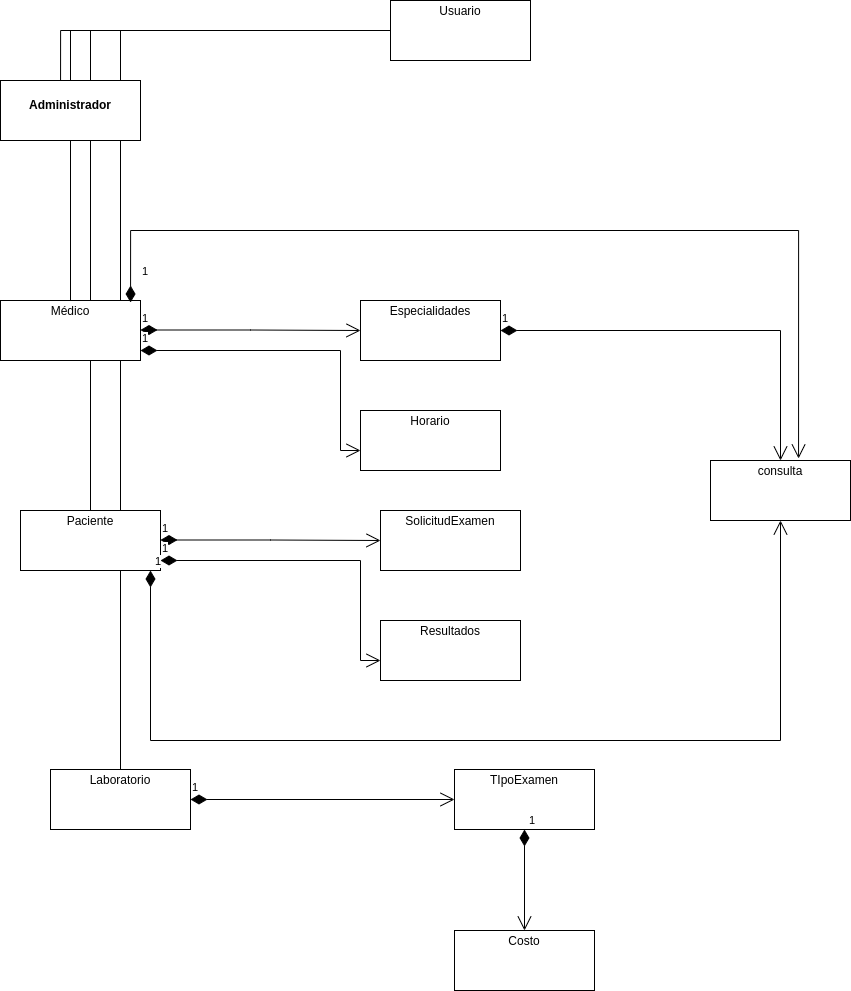

The diagram above was exported from draw.io. Its source (the exported page's mxGraphModel, read from the mxfile embedded in the PNG):
<mxGraphModel dx="1434" dy="842" grid="1" gridSize="10" guides="1" tooltips="1" connect="1" arrows="1" fold="1" page="1" pageScale="1" pageWidth="827" pageHeight="1169" math="0" shadow="0">
  <root>
    <mxCell id="0" />
    <mxCell id="1" parent="0" />
    <mxCell id="1tHcWt3Q52vqiUBXbtoy-3" value="&lt;p style=&quot;margin:0px;margin-top:4px;text-align:center;&quot;&gt;&lt;b&gt;Class&lt;/b&gt;&lt;/p&gt;&lt;hr size=&quot;1&quot;/&gt;&lt;div style=&quot;height:2px;&quot;&gt;&lt;/div&gt;&lt;hr size=&quot;1&quot;/&gt;&lt;div style=&quot;height:2px;&quot;&gt;&lt;/div&gt;" style="verticalAlign=top;align=left;overflow=fill;fontSize=12;fontFamily=Helvetica;html=1;whiteSpace=wrap;" vertex="1" parent="1">
      <mxGeometry x="570" y="400" width="140" height="60" as="geometry" />
    </mxCell>
    <mxCell id="1tHcWt3Q52vqiUBXbtoy-12" style="edgeStyle=orthogonalEdgeStyle;rounded=0;orthogonalLoop=1;jettySize=auto;html=1;entryX=0.429;entryY=0.033;entryDx=0;entryDy=0;entryPerimeter=0;endArrow=none;endFill=0;" edge="1" parent="1" source="1tHcWt3Q52vqiUBXbtoy-4" target="1tHcWt3Q52vqiUBXbtoy-8">
      <mxGeometry relative="1" as="geometry" />
    </mxCell>
    <mxCell id="1tHcWt3Q52vqiUBXbtoy-13" style="edgeStyle=orthogonalEdgeStyle;rounded=0;orthogonalLoop=1;jettySize=auto;html=1;endArrow=none;endFill=0;" edge="1" parent="1" source="1tHcWt3Q52vqiUBXbtoy-4" target="1tHcWt3Q52vqiUBXbtoy-7">
      <mxGeometry relative="1" as="geometry" />
    </mxCell>
    <mxCell id="1tHcWt3Q52vqiUBXbtoy-14" style="edgeStyle=orthogonalEdgeStyle;rounded=0;orthogonalLoop=1;jettySize=auto;html=1;endArrow=none;endFill=0;" edge="1" parent="1" source="1tHcWt3Q52vqiUBXbtoy-4" target="1tHcWt3Q52vqiUBXbtoy-9">
      <mxGeometry relative="1" as="geometry" />
    </mxCell>
    <mxCell id="1tHcWt3Q52vqiUBXbtoy-15" style="edgeStyle=orthogonalEdgeStyle;rounded=0;orthogonalLoop=1;jettySize=auto;html=1;endArrow=none;endFill=0;" edge="1" parent="1" source="1tHcWt3Q52vqiUBXbtoy-4" target="1tHcWt3Q52vqiUBXbtoy-10">
      <mxGeometry relative="1" as="geometry" />
    </mxCell>
    <mxCell id="1tHcWt3Q52vqiUBXbtoy-4" value="&lt;p style=&quot;margin:0px;margin-top:4px;text-align:center;&quot;&gt;Usuario&lt;/p&gt;" style="verticalAlign=top;align=left;overflow=fill;fontSize=12;fontFamily=Helvetica;html=1;whiteSpace=wrap;" vertex="1" parent="1">
      <mxGeometry x="570" y="400" width="140" height="60" as="geometry" />
    </mxCell>
    <mxCell id="1tHcWt3Q52vqiUBXbtoy-7" value="&lt;p style=&quot;margin:0px;margin-top:4px;text-align:center;&quot;&gt;Médico&lt;/p&gt;" style="verticalAlign=top;align=left;overflow=fill;fontSize=12;fontFamily=Helvetica;html=1;whiteSpace=wrap;" vertex="1" parent="1">
      <mxGeometry x="180" y="700" width="140" height="60" as="geometry" />
    </mxCell>
    <mxCell id="1tHcWt3Q52vqiUBXbtoy-8" value="&lt;p style=&quot;margin:0px;margin-top:4px;text-align:center;&quot;&gt;&lt;br&gt;&lt;b&gt;Administrador&lt;/b&gt;&lt;/p&gt;" style="verticalAlign=top;align=left;overflow=fill;fontSize=12;fontFamily=Helvetica;html=1;whiteSpace=wrap;" vertex="1" parent="1">
      <mxGeometry x="180" y="480" width="140" height="60" as="geometry" />
    </mxCell>
    <mxCell id="1tHcWt3Q52vqiUBXbtoy-9" value="&lt;p style=&quot;margin:0px;margin-top:4px;text-align:center;&quot;&gt;Paciente&lt;/p&gt;" style="verticalAlign=top;align=left;overflow=fill;fontSize=12;fontFamily=Helvetica;html=1;whiteSpace=wrap;" vertex="1" parent="1">
      <mxGeometry x="200" y="910" width="140" height="60" as="geometry" />
    </mxCell>
    <mxCell id="1tHcWt3Q52vqiUBXbtoy-10" value="&lt;p style=&quot;margin:0px;margin-top:4px;text-align:center;&quot;&gt;Laboratorio&lt;/p&gt;" style="verticalAlign=top;align=left;overflow=fill;fontSize=12;fontFamily=Helvetica;html=1;whiteSpace=wrap;" vertex="1" parent="1">
      <mxGeometry x="230" y="1169" width="140" height="60" as="geometry" />
    </mxCell>
    <mxCell id="1tHcWt3Q52vqiUBXbtoy-26" value="&lt;p style=&quot;margin:0px;margin-top:4px;text-align:center;&quot;&gt;Especialidades&lt;/p&gt;" style="verticalAlign=top;align=left;overflow=fill;fontSize=12;fontFamily=Helvetica;html=1;whiteSpace=wrap;" vertex="1" parent="1">
      <mxGeometry x="540" y="700" width="140" height="60" as="geometry" />
    </mxCell>
    <mxCell id="1tHcWt3Q52vqiUBXbtoy-28" value="1" style="endArrow=open;html=1;endSize=12;startArrow=diamondThin;startSize=14;startFill=1;edgeStyle=orthogonalEdgeStyle;align=left;verticalAlign=bottom;rounded=0;" edge="1" parent="1" target="1tHcWt3Q52vqiUBXbtoy-26">
      <mxGeometry x="-1" y="3" relative="1" as="geometry">
        <mxPoint x="320" y="729.5" as="sourcePoint" />
        <mxPoint x="480" y="729.5" as="targetPoint" />
      </mxGeometry>
    </mxCell>
    <mxCell id="1tHcWt3Q52vqiUBXbtoy-29" value="&lt;p style=&quot;margin:0px;margin-top:4px;text-align:center;&quot;&gt;Horario&lt;/p&gt;" style="verticalAlign=top;align=left;overflow=fill;fontSize=12;fontFamily=Helvetica;html=1;whiteSpace=wrap;" vertex="1" parent="1">
      <mxGeometry x="540" y="810" width="140" height="60" as="geometry" />
    </mxCell>
    <mxCell id="1tHcWt3Q52vqiUBXbtoy-30" value="1" style="endArrow=open;html=1;endSize=12;startArrow=diamondThin;startSize=14;startFill=1;edgeStyle=orthogonalEdgeStyle;align=left;verticalAlign=bottom;rounded=0;" edge="1" parent="1" source="1tHcWt3Q52vqiUBXbtoy-7" target="1tHcWt3Q52vqiUBXbtoy-29">
      <mxGeometry x="-1" y="3" relative="1" as="geometry">
        <mxPoint x="360" y="810" as="sourcePoint" />
        <mxPoint x="520" y="810" as="targetPoint" />
        <Array as="points">
          <mxPoint x="520" y="750" />
          <mxPoint x="520" y="850" />
        </Array>
      </mxGeometry>
    </mxCell>
    <mxCell id="1tHcWt3Q52vqiUBXbtoy-31" value="&lt;p style=&quot;margin:0px;margin-top:4px;text-align:center;&quot;&gt;SolicitudExamen&lt;/p&gt;" style="verticalAlign=top;align=left;overflow=fill;fontSize=12;fontFamily=Helvetica;html=1;whiteSpace=wrap;" vertex="1" parent="1">
      <mxGeometry x="560" y="910" width="140" height="60" as="geometry" />
    </mxCell>
    <mxCell id="1tHcWt3Q52vqiUBXbtoy-32" value="1" style="endArrow=open;html=1;endSize=12;startArrow=diamondThin;startSize=14;startFill=1;edgeStyle=orthogonalEdgeStyle;align=left;verticalAlign=bottom;rounded=0;" edge="1" parent="1" target="1tHcWt3Q52vqiUBXbtoy-31">
      <mxGeometry x="-1" y="3" relative="1" as="geometry">
        <mxPoint x="340" y="939.5" as="sourcePoint" />
        <mxPoint x="500" y="939.5" as="targetPoint" />
      </mxGeometry>
    </mxCell>
    <mxCell id="1tHcWt3Q52vqiUBXbtoy-33" value="&lt;p style=&quot;margin:0px;margin-top:4px;text-align:center;&quot;&gt;Resultados&lt;/p&gt;" style="verticalAlign=top;align=left;overflow=fill;fontSize=12;fontFamily=Helvetica;html=1;whiteSpace=wrap;" vertex="1" parent="1">
      <mxGeometry x="560" y="1020" width="140" height="60" as="geometry" />
    </mxCell>
    <mxCell id="1tHcWt3Q52vqiUBXbtoy-34" value="1" style="endArrow=open;html=1;endSize=12;startArrow=diamondThin;startSize=14;startFill=1;edgeStyle=orthogonalEdgeStyle;align=left;verticalAlign=bottom;rounded=0;" edge="1" parent="1" target="1tHcWt3Q52vqiUBXbtoy-33">
      <mxGeometry x="-1" y="3" relative="1" as="geometry">
        <mxPoint x="340" y="960" as="sourcePoint" />
        <mxPoint x="540" y="1020" as="targetPoint" />
        <Array as="points">
          <mxPoint x="540" y="960" />
          <mxPoint x="540" y="1060" />
        </Array>
      </mxGeometry>
    </mxCell>
    <mxCell id="1tHcWt3Q52vqiUBXbtoy-35" value="&lt;p style=&quot;margin:0px;margin-top:4px;text-align:center;&quot;&gt;consulta&lt;/p&gt;" style="verticalAlign=top;align=left;overflow=fill;fontSize=12;fontFamily=Helvetica;html=1;whiteSpace=wrap;" vertex="1" parent="1">
      <mxGeometry x="890" y="860" width="140" height="60" as="geometry" />
    </mxCell>
    <mxCell id="1tHcWt3Q52vqiUBXbtoy-36" value="1" style="endArrow=open;html=1;endSize=12;startArrow=diamondThin;startSize=14;startFill=1;edgeStyle=orthogonalEdgeStyle;align=left;verticalAlign=bottom;rounded=0;exitX=0.929;exitY=0.033;exitDx=0;exitDy=0;exitPerimeter=0;entryX=0.629;entryY=-0.033;entryDx=0;entryDy=0;entryPerimeter=0;" edge="1" parent="1" source="1tHcWt3Q52vqiUBXbtoy-7" target="1tHcWt3Q52vqiUBXbtoy-35">
      <mxGeometry x="-0.9546" y="-10" relative="1" as="geometry">
        <mxPoint x="510" y="600" as="sourcePoint" />
        <mxPoint x="670" y="600" as="targetPoint" />
        <Array as="points">
          <mxPoint x="310" y="630" />
          <mxPoint x="978" y="630" />
        </Array>
        <mxPoint as="offset" />
      </mxGeometry>
    </mxCell>
    <mxCell id="1tHcWt3Q52vqiUBXbtoy-40" value="1" style="endArrow=open;html=1;endSize=12;startArrow=diamondThin;startSize=14;startFill=1;edgeStyle=orthogonalEdgeStyle;align=left;verticalAlign=bottom;rounded=0;" edge="1" parent="1" source="1tHcWt3Q52vqiUBXbtoy-9" target="1tHcWt3Q52vqiUBXbtoy-35">
      <mxGeometry x="-1" y="3" relative="1" as="geometry">
        <mxPoint x="590" y="1120" as="sourcePoint" />
        <mxPoint x="750" y="1120" as="targetPoint" />
        <Array as="points">
          <mxPoint x="330" y="1140" />
          <mxPoint x="960" y="1140" />
        </Array>
      </mxGeometry>
    </mxCell>
    <mxCell id="1tHcWt3Q52vqiUBXbtoy-41" value="1" style="endArrow=open;html=1;endSize=12;startArrow=diamondThin;startSize=14;startFill=1;edgeStyle=orthogonalEdgeStyle;align=left;verticalAlign=bottom;rounded=0;exitX=1;exitY=0.5;exitDx=0;exitDy=0;" edge="1" parent="1" source="1tHcWt3Q52vqiUBXbtoy-26" target="1tHcWt3Q52vqiUBXbtoy-35">
      <mxGeometry x="-1" y="3" relative="1" as="geometry">
        <mxPoint x="770" y="760" as="sourcePoint" />
        <mxPoint x="930" y="760" as="targetPoint" />
      </mxGeometry>
    </mxCell>
    <mxCell id="1tHcWt3Q52vqiUBXbtoy-42" value="&lt;p style=&quot;margin:0px;margin-top:4px;text-align:center;&quot;&gt;TIpoExamen&lt;/p&gt;" style="verticalAlign=top;align=left;overflow=fill;fontSize=12;fontFamily=Helvetica;html=1;whiteSpace=wrap;" vertex="1" parent="1">
      <mxGeometry x="634" y="1169" width="140" height="60" as="geometry" />
    </mxCell>
    <mxCell id="1tHcWt3Q52vqiUBXbtoy-43" value="1" style="endArrow=open;html=1;endSize=12;startArrow=diamondThin;startSize=14;startFill=1;edgeStyle=orthogonalEdgeStyle;align=left;verticalAlign=bottom;rounded=0;" edge="1" parent="1" target="1tHcWt3Q52vqiUBXbtoy-42" source="1tHcWt3Q52vqiUBXbtoy-10">
      <mxGeometry x="-1" y="3" relative="1" as="geometry">
        <mxPoint x="414" y="1229.5" as="sourcePoint" />
        <mxPoint x="574" y="1229.5" as="targetPoint" />
      </mxGeometry>
    </mxCell>
    <mxCell id="1tHcWt3Q52vqiUBXbtoy-44" value="&lt;p style=&quot;margin:0px;margin-top:4px;text-align:center;&quot;&gt;Costo&lt;/p&gt;" style="verticalAlign=top;align=left;overflow=fill;fontSize=12;fontFamily=Helvetica;html=1;whiteSpace=wrap;" vertex="1" parent="1">
      <mxGeometry x="634" y="1330" width="140" height="60" as="geometry" />
    </mxCell>
    <mxCell id="1tHcWt3Q52vqiUBXbtoy-45" value="1" style="endArrow=open;html=1;endSize=12;startArrow=diamondThin;startSize=14;startFill=1;edgeStyle=orthogonalEdgeStyle;align=left;verticalAlign=bottom;rounded=0;" edge="1" parent="1" source="1tHcWt3Q52vqiUBXbtoy-42" target="1tHcWt3Q52vqiUBXbtoy-44">
      <mxGeometry x="-1" y="3" relative="1" as="geometry">
        <mxPoint x="560" y="1280" as="sourcePoint" />
        <mxPoint x="720" y="1280" as="targetPoint" />
      </mxGeometry>
    </mxCell>
  </root>
</mxGraphModel>